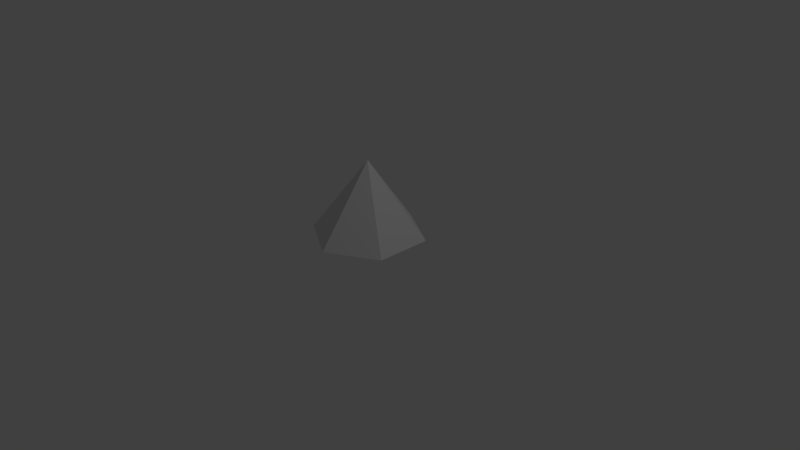 # Source: Mountain.blend  (saved by Blender 2.78.0; exported with 4.5.12 LTS)
import bpy
from mathutils import Matrix  # noqa: F401  (used for matrix-valued properties, if any)

bpy.ops.wm.read_factory_settings(use_empty=True)
scene = bpy.context.scene
scene.name = 'Scene'

# ---- collections
col_collection_1 = bpy.data.collections.new('Collection 1'); scene.collection.children.link(col_collection_1)

# ---- images (referenced by path relative to the original .blend; pixels are not part of the script)
import os
ASSET_DIR = os.environ.get("B2B_ASSET_DIR", "")  # directory of the original .blend (textures are referenced by path, not embedded)
HERE = os.path.dirname(os.path.abspath(__file__))  # packed textures are extracted next to this script under _unpacked/

def load_image(name, relpath, width, height, colorspace="sRGB"):
    """Load a texture the original file referenced (path relative to the .blend, or extracted next to this script)."""
    p = next((c for c in (os.path.join(HERE, relpath), os.path.join(ASSET_DIR, relpath)) if relpath and os.path.exists(c)), "")
    if p:
        img = bpy.data.images.load(p, check_existing=True)
        img.name = name
    else:  # same state as the original file: an image datablock whose file is absent (Cycles renders it pink)
        img = bpy.data.images.new(name, width, height)
        img.source = "FILE"
        img.filepath = "//" + (relpath or name)
    img.colorspace_settings.name = colorspace
    return img
img_mountaintexture = load_image('MountainTexture', 'MountainTexture.png', 1024, 1024, 'sRGB')

# ---- materials (node trees are filled in below, after node groups)
mat_mountain = bpy.data.materials.new('Mountain')
mat_mountain.alpha_threshold = 0.0
mat_mountain.roughness = 0.5

# ---- material node trees
mat_mountain.use_nodes = True; mat_mountain.node_tree.nodes.clear()
_N = mat_mountain.node_tree.nodes; _L = mat_mountain.node_tree.links
n0 = _N.new('ShaderNodeOutputMaterial'); n0.name = 'Material Output'; n0.location = (300, 300)
n1 = _N.new('ShaderNodeBsdfDiffuse'); n1.name = 'Diffuse BSDF'; n1.location = (10, 300)
n2 = _N.new('ShaderNodeTexImage'); n2.name = 'Image Texture'; n2.location = (-148, 320)
n2.width = 140
n2.image = img_mountaintexture
_L.new(n1.outputs[0], n0.inputs[0])
n0.is_active_output = True

# ---- world
world_world = bpy.data.worlds.new('World'); scene.world = world_world
world_world.color = (0.05088, 0.05088, 0.05088)
world_world.use_sun_shadow = False
world_world.sun_shadow_jitter_overblur = 0.0
world_world.cycles.sampling_method = 'MANUAL'

# ---- cameras
cam_camera = bpy.data.cameras.new('Camera')
cam_camera.clip_end = 100.0
cam_camera.lens = 35.0
cam_camera.sensor_width = 32.0
cam_camera.sensor_height = 18.0
cam_camera.ortho_scale = 7.314
cam_camera.dof.focus_distance = 0.0

# ---- lights
light_lamp = bpy.data.lights.new('Lamp', 'POINT')
light_lamp.transmission_factor = 0.0
light_lamp.cutoff_distance = 30.0
light_lamp.energy = 100.0
light_lamp.shadow_buffer_clip_start = 1.001
light_lamp.shadow_soft_size = 0.1
light_lamp.shadow_maximum_resolution = 0.006
light_lamp.use_absolute_resolution = True

# ---- meshes
me_cone = bpy.data.meshes.new('Cone')
me_cone.from_pydata([(0.0, 0.75, 0.0), (0.6495, 0.375, 0.0), (0.0, 0.0, 1.0), (0.6495, -0.375, 0.0), (-6.557e-08, -0.75, 0.0), (-0.6495, -0.375, 0.0), (-0.6495, 0.375, 0.0)], [], [(0, 2, 1), (1, 2, 3), (3, 2, 4), (4, 2, 5), (5, 2, 6), (6, 2, 0), (0, 1, 3, 4, 5, 6)])
_uv = me_cone.uv_layers.new(name='UVMap')
_uv.uv.foreach_set('vector', [0.5368, 0.5424, 1.0, 0.5, 0.5492, 0.7712, 0.5492, 0.7712, 1.0, 0.5, 0.7746, 1.0, 0.7746, 1.0, 1.0, 0.5, 0.9876, 1.0, 0.5368, 0.04237, 1.0, 0.0, 0.5492, 0.2712, 0.5492, 0.2712, 1.0, 0.0, 0.7746, 0.5, 0.7746, 0.5, 1.0, 0.0, 0.9876, 0.5, 0.2684, 0.6669, 0.0, 0.5001, 4.926e-08, 0.1667, 0.2684, 0.0, 0.5368, 0.1667, 0.5368, 0.5001])
me_cone.materials.append(mat_mountain)
me_cone.use_remesh_preserve_volume = False
me_cone.use_remesh_preserve_attributes = False
me_cone.use_mirror_vertex_groups = False
me_cone.update()

# ---- objects
ob_cone = bpy.data.objects.new('Cone', me_cone)
ob_lamp = bpy.data.objects.new('Lamp', light_lamp)
ob_camera = bpy.data.objects.new('Camera', cam_camera)

# ---- transforms, parenting, visibility, modifiers, constraints
ob_cone.location = (0.0, 0.0, 0.3)
ob_cone.lineart.crease_threshold = 0.0
ob_lamp.location = (4.076, 1.005, 5.904)
ob_lamp.rotation_euler = (0.6503, 0.05522, 1.866)
ob_lamp.lock_rotations_4d = False
ob_lamp.empty_display_type = 'ARROWS'
ob_lamp.color = (0.0, 0.0, 0.0, 0.0)
ob_lamp.lineart.crease_threshold = 0.0
ob_camera.location = (7.481, -6.508, 5.344)
ob_camera.rotation_euler = (1.109, 0.0, 0.8149)
ob_camera.lock_rotations_4d = False
ob_camera.empty_display_type = 'ARROWS'
ob_camera.color = (0.0, 0.0, 0.0, 0.0)
ob_camera.display_type = 'WIRE'
ob_camera.lineart.crease_threshold = 0.0

# ---- collection membership
col_collection_1.objects.link(ob_cone)
col_collection_1.objects.link(ob_lamp)
col_collection_1.objects.link(ob_camera)

# ---- scene / render settings (as saved in the file)
scene.camera = ob_camera
scene.frame_start = 1; scene.frame_end = 250; scene.frame_set(1)
scene.render.engine = 'CYCLES'
scene.render.resolution_percentage = 50
scene.render.dither_intensity = 0.0
scene.cycles.use_denoising = False
scene.cycles.samples = 128
scene.cycles.sampling_pattern = 'TABULATED_SOBOL'
scene.cycles.light_sampling_threshold = 0.0
scene.cycles.use_adaptive_sampling = False
scene.cycles.use_light_tree = False
scene.cycles.blur_glossy = 0.0
scene.cycles.sample_clamp_indirect = 0.0
scene.view_settings.view_transform = 'Standard'
bpy.context.view_layer.update()
